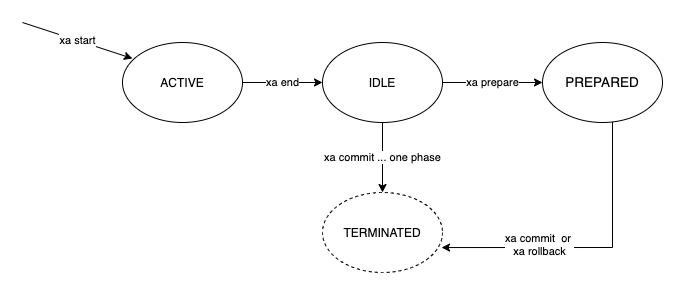

The diagram above was exported from draw.io. Its source (the exported page's mxGraphModel, read from the mxfile embedded in the PNG):
<mxGraphModel dx="946" dy="621" grid="1" gridSize="10" guides="1" tooltips="1" connect="1" arrows="1" fold="1" page="1" pageScale="1" pageWidth="827" pageHeight="1169" math="0" shadow="0">
  <root>
    <mxCell id="0" />
    <mxCell id="1" parent="0" />
    <mxCell id="rsJA24dU0JN4cxkRjO0J-6" value="xa end" style="edgeStyle=orthogonalEdgeStyle;rounded=0;orthogonalLoop=1;jettySize=auto;html=1;entryX=0;entryY=0.5;entryDx=0;entryDy=0;" parent="1" source="rsJA24dU0JN4cxkRjO0J-1" target="rsJA24dU0JN4cxkRjO0J-5" edge="1">
      <mxGeometry relative="1" as="geometry" />
    </mxCell>
    <mxCell id="rsJA24dU0JN4cxkRjO0J-1" value="ACTIVE" style="ellipse;whiteSpace=wrap;html=1;" parent="1" vertex="1">
      <mxGeometry x="190" y="270" width="120" height="80" as="geometry" />
    </mxCell>
    <mxCell id="rsJA24dU0JN4cxkRjO0J-2" value="xa start" style="endArrow=classic;html=1;entryX=0.083;entryY=0.2;entryDx=0;entryDy=0;entryPerimeter=0;" parent="1" target="rsJA24dU0JN4cxkRjO0J-1" edge="1">
      <mxGeometry width="50" height="50" relative="1" as="geometry">
        <mxPoint x="90" y="250" as="sourcePoint" />
        <mxPoint x="440" y="300" as="targetPoint" />
      </mxGeometry>
    </mxCell>
    <mxCell id="rsJA24dU0JN4cxkRjO0J-10" style="edgeStyle=orthogonalEdgeStyle;rounded=0;orthogonalLoop=1;jettySize=auto;html=1;entryX=0.992;entryY=0.688;entryDx=0;entryDy=0;entryPerimeter=0;" parent="1" source="rsJA24dU0JN4cxkRjO0J-3" target="rsJA24dU0JN4cxkRjO0J-8" edge="1">
      <mxGeometry relative="1" as="geometry">
        <mxPoint x="670" y="540" as="targetPoint" />
        <Array as="points">
          <mxPoint x="680" y="475" />
        </Array>
      </mxGeometry>
    </mxCell>
    <mxCell id="rsJA24dU0JN4cxkRjO0J-12" value="xa commit&amp;nbsp; or&amp;nbsp;&lt;br&gt;xa rollback" style="edgeLabel;html=1;align=center;verticalAlign=middle;resizable=0;points=[];" parent="rsJA24dU0JN4cxkRjO0J-10" vertex="1" connectable="0">
      <mxGeometry x="0.3393" y="-4" relative="1" as="geometry">
        <mxPoint as="offset" />
      </mxGeometry>
    </mxCell>
    <mxCell id="rsJA24dU0JN4cxkRjO0J-3" value="&lt;span style=&quot;font-size: 13.5432px ; text-align: left ; background-color: rgb(255 , 255 , 255)&quot;&gt;PREPARED&lt;/span&gt;" style="ellipse;whiteSpace=wrap;html=1;" parent="1" vertex="1">
      <mxGeometry x="610" y="270" width="120" height="80" as="geometry" />
    </mxCell>
    <mxCell id="rsJA24dU0JN4cxkRjO0J-7" value="xa prepare" style="edgeStyle=orthogonalEdgeStyle;rounded=0;orthogonalLoop=1;jettySize=auto;html=1;entryX=0;entryY=0.5;entryDx=0;entryDy=0;" parent="1" source="rsJA24dU0JN4cxkRjO0J-5" target="rsJA24dU0JN4cxkRjO0J-3" edge="1">
      <mxGeometry relative="1" as="geometry" />
    </mxCell>
    <mxCell id="rsJA24dU0JN4cxkRjO0J-9" value="xa commit ... one phase" style="edgeStyle=orthogonalEdgeStyle;rounded=0;orthogonalLoop=1;jettySize=auto;html=1;" parent="1" source="rsJA24dU0JN4cxkRjO0J-5" target="rsJA24dU0JN4cxkRjO0J-8" edge="1">
      <mxGeometry relative="1" as="geometry">
        <Array as="points">
          <mxPoint x="450" y="390" />
          <mxPoint x="450" y="390" />
        </Array>
      </mxGeometry>
    </mxCell>
    <mxCell id="rsJA24dU0JN4cxkRjO0J-5" value="IDLE" style="ellipse;whiteSpace=wrap;html=1;" parent="1" vertex="1">
      <mxGeometry x="390" y="270" width="120" height="80" as="geometry" />
    </mxCell>
    <mxCell id="rsJA24dU0JN4cxkRjO0J-8" value="TERMINATED" style="ellipse;whiteSpace=wrap;html=1;dashed=1;" parent="1" vertex="1">
      <mxGeometry x="390" y="420" width="120" height="80" as="geometry" />
    </mxCell>
  </root>
</mxGraphModel>